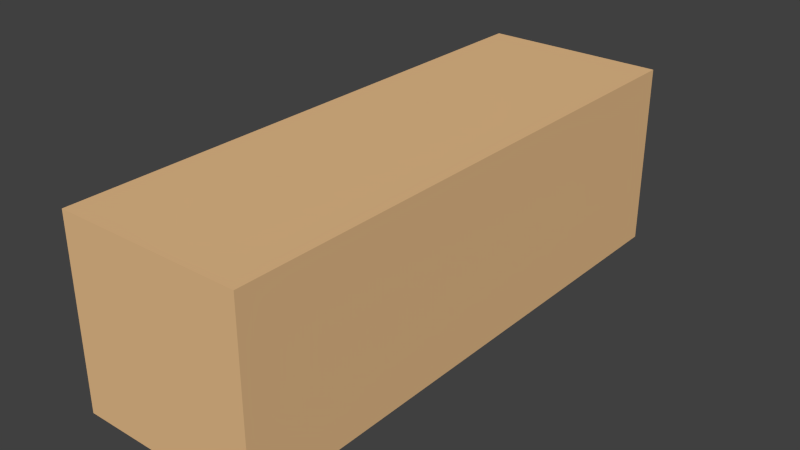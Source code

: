 # Source: lever.blend  (saved by Blender 2.63.0; exported with 4.5.12 LTS)
import bpy
from mathutils import Matrix  # noqa: F401  (used for matrix-valued properties, if any)

bpy.ops.wm.read_factory_settings(use_empty=True)
scene = bpy.context.scene
scene.name = 'Scene'

# ---- collections
col_collection_1 = bpy.data.collections.new('Collection 1'); scene.collection.children.link(col_collection_1)

# ---- materials (node trees are filled in below, after node groups)
mat_brown = bpy.data.materials.new('brown')
mat_brown.alpha_threshold = 0.0
mat_brown.use_transparent_shadow = False
mat_brown.diffuse_color = (0.8, 0.5105, 0.256, 1.0)
mat_brown.roughness = 0.5
mat_brown.line_color = (0.0, 0.0, 0.0, 1.0)

# ---- material node trees

# ---- world
world_world = bpy.data.worlds.new('World'); scene.world = world_world
world_world.color = (0.05088, 0.05088, 0.05088)
world_world.use_sun_shadow = False
world_world.sun_shadow_jitter_overblur = 0.0
world_world.cycles.sampling_method = 'MANUAL'
world_world.cycles.sample_map_resolution = 256

# ---- meshes
me_lever = bpy.data.meshes.new('Lever')
me_lever.from_pydata([(-0.5, -1.5, -0.5), (-0.5, 1.5, -0.5), (0.5, 1.5, -0.5), (0.5, -1.5, -0.5), (-0.5, -1.5, 0.5), (-0.5, 1.5, 0.5), (0.5, 1.5, 0.5), (0.5, -1.5, 0.5)], [], [(4, 5, 1, 0), (5, 6, 2, 1), (6, 7, 3, 2), (7, 4, 0, 3), (0, 1, 2, 3), (7, 6, 5, 4)])
me_lever.materials.append(mat_brown)
me_lever.use_remesh_preserve_volume = False
me_lever.use_remesh_preserve_attributes = False
me_lever.use_mirror_vertex_groups = False
me_lever.update()

# ---- objects
ob_lever = bpy.data.objects.new('Lever', me_lever)

# ---- transforms, parenting, visibility, modifiers, constraints
ob_lever.location = (0.0, 0.0, 0.0)
ob_lever.lineart.crease_threshold = 0.0

# ---- collection membership
col_collection_1.objects.link(ob_lever)

# ---- scene / render settings (as saved in the file)
scene.frame_start = 1; scene.frame_end = 250; scene.frame_set(1)
scene.render.engine = 'BLENDER_EEVEE_NEXT'
scene.render.image_settings.color_mode = 'RGB'
scene.render.image_settings.compression = 90
scene.render.resolution_percentage = 50
scene.render.dither_intensity = 0.0
scene.render.bake_margin = 2
scene.render.bake_bias = 0.0
scene.cycles.use_denoising = False
scene.cycles.samples = 10
scene.cycles.sampling_pattern = 'TABULATED_SOBOL'
scene.cycles.light_sampling_threshold = 0.0
scene.cycles.use_adaptive_sampling = False
scene.cycles.use_light_tree = False
scene.cycles.blur_glossy = 0.0
scene.cycles.volume_bounces = 1
scene.cycles.pixel_filter_type = 'GAUSSIAN'
scene.cycles.sample_clamp_indirect = 0.0
scene.view_settings.view_transform = 'Standard'
bpy.context.view_layer.update()

# ---- added for rendering (the .blend has no active camera and no usable light): camera, sun
cam_auto = bpy.data.cameras.new('AutoCamera')
cam_auto.lens = 50.0
cam_auto.sensor_width = 36.0
cam_auto.clip_end = 1000.0
ob_auto_camera = bpy.data.objects.new('AutoCamera', cam_auto)
scene.collection.objects.link(ob_auto_camera)
ob_auto_camera.location = (3.06862, -3.68235, 2.4549)
ob_auto_camera.rotation_euler = (1.09748, -7.21219e-08, 0.694738)
scene.camera = ob_auto_camera
light_auto_sun = bpy.data.lights.new('AutoSun', 'SUN')
light_auto_sun.energy = 3.0
light_auto_sun.angle = 0.0523599
ob_auto_sun = bpy.data.objects.new('AutoSun', light_auto_sun)
scene.collection.objects.link(ob_auto_sun)
ob_auto_sun.rotation_euler = (0.872665, 0.174533, 0.523599)
bpy.context.view_layer.update()
